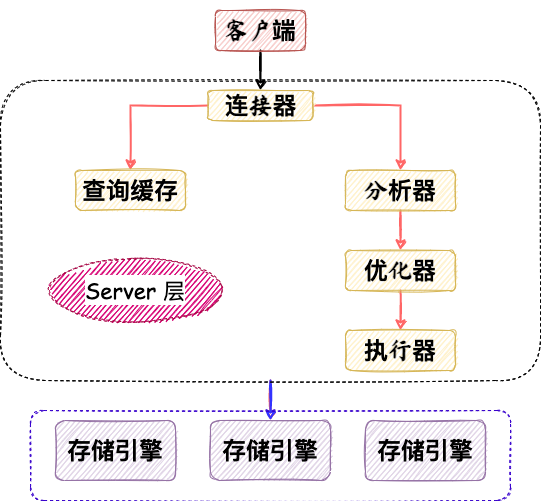

The diagram above was exported from draw.io. Its source (the exported page's mxGraphModel, read from the mxfile embedded in the PNG):
<mxGraphModel dx="946" dy="614" grid="1" gridSize="10" guides="1" tooltips="1" connect="1" arrows="1" fold="1" page="1" pageScale="1" pageWidth="850" pageHeight="1100" math="0" shadow="0">
  <root>
    <mxCell id="0" />
    <object label="正图" id="1">
      <mxCell parent="0" />
    </object>
    <mxCell id="64JQzPphXHFd_us7JKuJ-4" value="" style="edgeStyle=orthogonalEdgeStyle;rounded=0;orthogonalLoop=1;jettySize=auto;html=1;fontFamily=Comic Sans MS;sketch=1;strokeWidth=2;" parent="1" source="64JQzPphXHFd_us7JKuJ-1" target="64JQzPphXHFd_us7JKuJ-3" edge="1">
      <mxGeometry relative="1" as="geometry" />
    </mxCell>
    <mxCell id="64JQzPphXHFd_us7JKuJ-1" value="&lt;h1&gt;&lt;font face=&quot;Ma Shan Zheng&quot; data-font-src=&quot;https://fonts.googleapis.com/css?family=Ma+Shan+Zheng&quot;&gt;客户端&lt;/font&gt;&lt;/h1&gt;" style="rounded=1;whiteSpace=wrap;html=1;sketch=1;fillColor=#f8cecc;strokeColor=#b85450;shadow=0;" parent="1" vertex="1">
      <mxGeometry x="375" y="60" width="90" height="40" as="geometry" />
    </mxCell>
    <mxCell id="64JQzPphXHFd_us7JKuJ-7" style="edgeStyle=orthogonalEdgeStyle;rounded=0;orthogonalLoop=1;jettySize=auto;html=1;entryX=0.5;entryY=0;entryDx=0;entryDy=0;fontFamily=Ma Shan Zheng;fontSource=https%3A%2F%2Ffonts.googleapis.com%2Fcss%3Ffamily%3DMa%2BShan%2BZheng;sketch=1;strokeWidth=2;strokeColor=#FF6666;" parent="1" source="64JQzPphXHFd_us7JKuJ-3" target="64JQzPphXHFd_us7JKuJ-5" edge="1">
      <mxGeometry relative="1" as="geometry" />
    </mxCell>
    <mxCell id="64JQzPphXHFd_us7JKuJ-8" style="edgeStyle=orthogonalEdgeStyle;rounded=0;orthogonalLoop=1;jettySize=auto;html=1;fontFamily=Ma Shan Zheng;fontSource=https%3A%2F%2Ffonts.googleapis.com%2Fcss%3Ffamily%3DMa%2BShan%2BZheng;exitX=1;exitY=0.5;exitDx=0;exitDy=0;sketch=1;strokeWidth=2;strokeColor=#FF6666;" parent="1" source="64JQzPphXHFd_us7JKuJ-3" target="64JQzPphXHFd_us7JKuJ-6" edge="1">
      <mxGeometry relative="1" as="geometry" />
    </mxCell>
    <mxCell id="64JQzPphXHFd_us7JKuJ-3" value="&lt;h1&gt;&lt;font face=&quot;Ma Shan Zheng&quot; data-font-src=&quot;https://fonts.googleapis.com/css?family=Ma+Shan+Zheng&quot;&gt;连接器&lt;/font&gt;&lt;/h1&gt;" style="rounded=1;whiteSpace=wrap;html=1;sketch=1;fontFamily=Comic Sans MS;fillColor=#fff2cc;strokeColor=#d6b656;" parent="1" vertex="1">
      <mxGeometry x="367.5" y="140" width="105" height="30" as="geometry" />
    </mxCell>
    <mxCell id="64JQzPphXHFd_us7JKuJ-5" value="&lt;h1&gt;查询缓存&lt;/h1&gt;" style="rounded=1;whiteSpace=wrap;html=1;shadow=0;sketch=1;fontFamily=Ma Shan Zheng;fontSource=https%3A%2F%2Ffonts.googleapis.com%2Fcss%3Ffamily%3DMa%2BShan%2BZheng;fillColor=#fff2cc;strokeColor=#d6b656;" parent="1" vertex="1">
      <mxGeometry x="235" y="220" width="110" height="40" as="geometry" />
    </mxCell>
    <mxCell id="64JQzPphXHFd_us7JKuJ-11" value="" style="edgeStyle=orthogonalEdgeStyle;rounded=0;orthogonalLoop=1;jettySize=auto;html=1;fontFamily=Ma Shan Zheng;fontSource=https%3A%2F%2Ffonts.googleapis.com%2Fcss%3Ffamily%3DMa%2BShan%2BZheng;strokeWidth=2;sketch=1;strokeColor=#FF6666;" parent="1" source="64JQzPphXHFd_us7JKuJ-6" target="64JQzPphXHFd_us7JKuJ-10" edge="1">
      <mxGeometry relative="1" as="geometry" />
    </mxCell>
    <mxCell id="64JQzPphXHFd_us7JKuJ-6" value="&lt;h1&gt;分析器&lt;/h1&gt;" style="rounded=1;whiteSpace=wrap;html=1;shadow=0;sketch=1;fontFamily=Ma Shan Zheng;fontSource=https%3A%2F%2Ffonts.googleapis.com%2Fcss%3Ffamily%3DMa%2BShan%2BZheng;fillColor=#fff2cc;strokeColor=#d6b656;" parent="1" vertex="1">
      <mxGeometry x="505" y="220" width="110" height="40" as="geometry" />
    </mxCell>
    <mxCell id="64JQzPphXHFd_us7JKuJ-13" value="" style="edgeStyle=orthogonalEdgeStyle;rounded=0;orthogonalLoop=1;jettySize=auto;html=1;fontFamily=Ma Shan Zheng;fontSource=https%3A%2F%2Ffonts.googleapis.com%2Fcss%3Ffamily%3DMa%2BShan%2BZheng;sketch=1;strokeWidth=2;strokeColor=#FF6666;" parent="1" source="64JQzPphXHFd_us7JKuJ-10" target="64JQzPphXHFd_us7JKuJ-12" edge="1">
      <mxGeometry relative="1" as="geometry" />
    </mxCell>
    <mxCell id="64JQzPphXHFd_us7JKuJ-10" value="&lt;h1&gt;优化器&lt;/h1&gt;" style="rounded=1;whiteSpace=wrap;html=1;shadow=0;sketch=1;fontFamily=Ma Shan Zheng;fontSource=https%3A%2F%2Ffonts.googleapis.com%2Fcss%3Ffamily%3DMa%2BShan%2BZheng;fillColor=#fff2cc;strokeColor=#d6b656;" parent="1" vertex="1">
      <mxGeometry x="505" y="300" width="110" height="40" as="geometry" />
    </mxCell>
    <mxCell id="64JQzPphXHFd_us7JKuJ-12" value="&lt;h1&gt;执行器&lt;/h1&gt;" style="rounded=1;whiteSpace=wrap;html=1;shadow=0;sketch=1;fontFamily=Ma Shan Zheng;fontSource=https%3A%2F%2Ffonts.googleapis.com%2Fcss%3Ffamily%3DMa%2BShan%2BZheng;fillColor=#fff2cc;strokeColor=#d6b656;" parent="1" vertex="1">
      <mxGeometry x="505" y="380" width="110" height="40" as="geometry" />
    </mxCell>
    <mxCell id="64JQzPphXHFd_us7JKuJ-15" value="&lt;h1&gt;存储引擎&lt;/h1&gt;" style="rounded=1;whiteSpace=wrap;html=1;shadow=0;sketch=1;fontFamily=Ma Shan Zheng;fontSource=https%3A%2F%2Ffonts.googleapis.com%2Fcss%3Ffamily%3DMa%2BShan%2BZheng;fillColor=#e1d5e7;strokeColor=#9673a6;" parent="1" vertex="1">
      <mxGeometry x="370" y="470" width="120" height="60" as="geometry" />
    </mxCell>
    <mxCell id="64JQzPphXHFd_us7JKuJ-16" value="&lt;h1&gt;存储引擎&lt;/h1&gt;" style="rounded=1;whiteSpace=wrap;html=1;shadow=0;sketch=1;fontFamily=Ma Shan Zheng;fontSource=https%3A%2F%2Ffonts.googleapis.com%2Fcss%3Ffamily%3DMa%2BShan%2BZheng;fillColor=#e1d5e7;strokeColor=#9673a6;" parent="1" vertex="1">
      <mxGeometry x="525" y="470" width="120" height="60" as="geometry" />
    </mxCell>
    <mxCell id="64JQzPphXHFd_us7JKuJ-17" value="&lt;h1&gt;存储引擎&lt;/h1&gt;" style="rounded=1;whiteSpace=wrap;html=1;shadow=0;sketch=1;fontFamily=Ma Shan Zheng;fontSource=https%3A%2F%2Ffonts.googleapis.com%2Fcss%3Ffamily%3DMa%2BShan%2BZheng;fillColor=#e1d5e7;strokeColor=#9673a6;" parent="1" vertex="1">
      <mxGeometry x="215" y="470" width="120" height="60" as="geometry" />
    </mxCell>
    <mxCell id="64JQzPphXHFd_us7JKuJ-21" value="背景图" parent="0" />
    <mxCell id="64JQzPphXHFd_us7JKuJ-25" value="" style="edgeStyle=orthogonalEdgeStyle;rounded=0;sketch=1;orthogonalLoop=1;jettySize=auto;html=1;fontFamily=Ma Shan Zheng;fontSource=https%3A%2F%2Ffonts.googleapis.com%2Fcss%3Ffamily%3DMa%2BShan%2BZheng;strokeColor=#FF6666;strokeWidth=2;" parent="64JQzPphXHFd_us7JKuJ-21" source="64JQzPphXHFd_us7JKuJ-24" target="64JQzPphXHFd_us7JKuJ-15" edge="1">
      <mxGeometry relative="1" as="geometry" />
    </mxCell>
    <mxCell id="64JQzPphXHFd_us7JKuJ-26" value="" style="edgeStyle=orthogonalEdgeStyle;rounded=0;sketch=1;orthogonalLoop=1;jettySize=auto;html=1;fontFamily=Ma Shan Zheng;fontSource=https%3A%2F%2Ffonts.googleapis.com%2Fcss%3Ffamily%3DMa%2BShan%2BZheng;strokeColor=#3333FF;strokeWidth=2;" parent="64JQzPphXHFd_us7JKuJ-21" source="64JQzPphXHFd_us7JKuJ-24" target="64JQzPphXHFd_us7JKuJ-15" edge="1">
      <mxGeometry relative="1" as="geometry" />
    </mxCell>
    <mxCell id="64JQzPphXHFd_us7JKuJ-24" value="&lt;h1&gt;&lt;br&gt;&lt;/h1&gt;" style="rounded=1;whiteSpace=wrap;html=1;shadow=0;sketch=1;fontFamily=Ma Shan Zheng;fontSource=https%3A%2F%2Ffonts.googleapis.com%2Fcss%3Ffamily%3DMa%2BShan%2BZheng;dashed=1;glass=0;fillStyle=auto;fillColor=none;" parent="64JQzPphXHFd_us7JKuJ-21" vertex="1">
      <mxGeometry x="160" y="130" width="540" height="300" as="geometry" />
    </mxCell>
    <mxCell id="64JQzPphXHFd_us7JKuJ-28" value="&lt;span style=&quot;background-color: rgb(255 , 255 , 255) ; font-size: 22px&quot;&gt;&lt;font color=&quot;#000000&quot;&gt;Server &lt;font face=&quot;Ma Shan Zheng&quot; data-font-src=&quot;https://fonts.googleapis.com/css?family=Ma+Shan+Zheng&quot; style=&quot;font-size: 22px&quot;&gt;层&lt;/font&gt;&lt;/font&gt;&lt;/span&gt;" style="ellipse;whiteSpace=wrap;html=1;shadow=0;glass=0;dashed=1;labelBackgroundColor=#666666;sketch=1;fillStyle=auto;fontFamily=Comic Sans MS;fillColor=#d80073;strokeColor=#A50040;fontColor=#ffffff;" parent="64JQzPphXHFd_us7JKuJ-21" vertex="1">
      <mxGeometry x="210" y="310" width="170" height="60" as="geometry" />
    </mxCell>
    <mxCell id="64JQzPphXHFd_us7JKuJ-29" value="" style="rounded=1;whiteSpace=wrap;html=1;shadow=0;glass=0;dashed=1;labelBackgroundColor=#FFFFFF;sketch=1;fillStyle=auto;fontFamily=Ma Shan Zheng;fontSource=https%3A%2F%2Ffonts.googleapis.com%2Fcss%3Ffamily%3DMa%2BShan%2BZheng;fontSize=22;fontColor=#ffffff;fillColor=none;strokeColor=#3700CC;gradientColor=#ffffff;" parent="64JQzPphXHFd_us7JKuJ-21" vertex="1">
      <mxGeometry x="190" y="460" width="480" height="90" as="geometry" />
    </mxCell>
  </root>
</mxGraphModel>